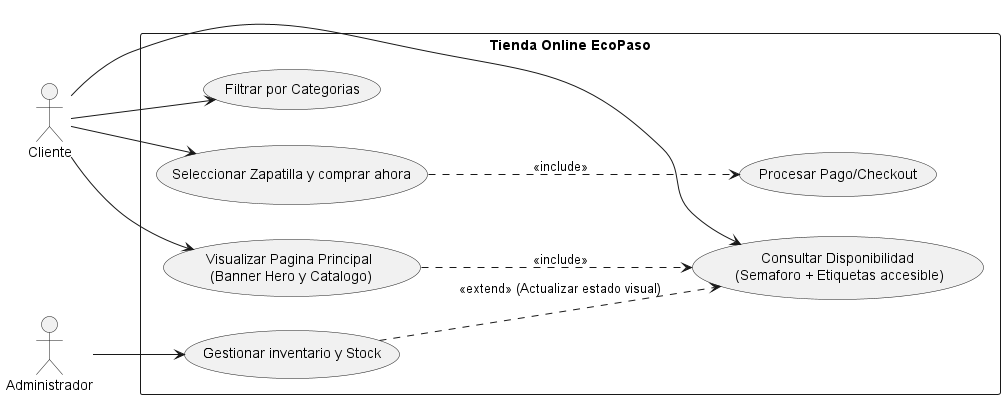

The diagram above was rendered by PlantUML. Its source (embedded in the PNG):
@startuml
left to right direction 
actor "Cliente" as Cliente
actor "Administrador" as Admin

rectangle "Tienda Online EcoPaso"{
usecase "Visualizar Pagina Principal\n (Banner Hero y Catalogo)" as UC1
usecase "Filtrar por Categorias" as UC2
usecase "Consultar Disponibilidad\n (Semaforo + Etiquetas accesible)" as UC3
usecase "Seleccionar Zapatilla y comprar ahora" as UC4
usecase "Procesar Pago/Checkout" as UC5
usecase "Gestionar inventario y Stock" as UC6
}
Cliente --> UC1
Cliente --> UC2
Cliente --> UC3
Cliente --> UC4
UC4 ..> UC5 : <<include>>
UC1 ..> UC3 : <<include>>
Admin --> UC6
UC6 ..> UC3 : <<extend>> (Actualizar estado visual)
 
@enduml